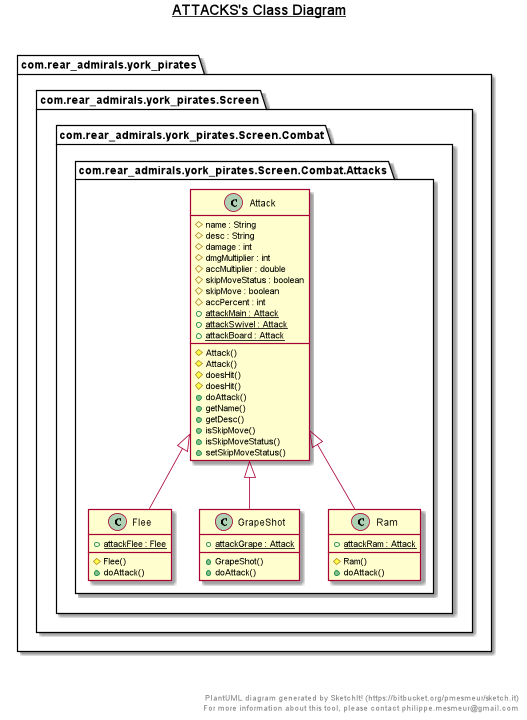

The diagram above was rendered by PlantUML. Its source (embedded in the PNG):
@startuml

title __ATTACKS's Class Diagram__\n

  package com.rear_admirals.york_pirates {
    package com.rear_admirals.york_pirates.Screen {
      package com.rear_admirals.york_pirates.Screen.Combat {
        package com.rear_admirals.york_pirates.Screen.Combat.Attacks {
          class Attack {
              # name : String
              # desc : String
              # damage : int
              # dmgMultiplier : int
              # accMultiplier : double
              # skipMoveStatus : boolean
              # skipMove : boolean
              # accPercent : int
              {static} + attackMain : Attack
              {static} + attackSwivel : Attack
              {static} + attackBoard : Attack
              # Attack()
              # Attack()
              # doesHit()
              # doesHit()
              + doAttack()
              + getName()
              + getDesc()
              + isSkipMove()
              + isSkipMoveStatus()
              + setSkipMoveStatus()
          }
        }
      }
    }
  }
  

  package com.rear_admirals.york_pirates {
    package com.rear_admirals.york_pirates.Screen {
      package com.rear_admirals.york_pirates.Screen.Combat {
        package com.rear_admirals.york_pirates.Screen.Combat.Attacks {
          class Flee {
              {static} + attackFlee : Flee
              # Flee()
              + doAttack()
          }
        }
      }
    }
  }
  

  package com.rear_admirals.york_pirates {
    package com.rear_admirals.york_pirates.Screen {
      package com.rear_admirals.york_pirates.Screen.Combat {
        package com.rear_admirals.york_pirates.Screen.Combat.Attacks {
          class GrapeShot {
              {static} + attackGrape : Attack
              + GrapeShot()
              + doAttack()
          }
        }
      }
    }
  }
  

  package com.rear_admirals.york_pirates {
    package com.rear_admirals.york_pirates.Screen {
      package com.rear_admirals.york_pirates.Screen.Combat {
        package com.rear_admirals.york_pirates.Screen.Combat.Attacks {
          class Ram {
              {static} + attackRam : Attack
              # Ram()
              + doAttack()
          }
        }
      }
    }
  }
  

  Flee -up-|> Attack
  GrapeShot -up-|> Attack
  Ram -up-|> Attack


right footer


PlantUML diagram generated by SketchIt! (https://bitbucket.org/pmesmeur/sketch.it)
For more information about this tool, please contact philippe.mesmeur@gmail.com
endfooter

@enduml